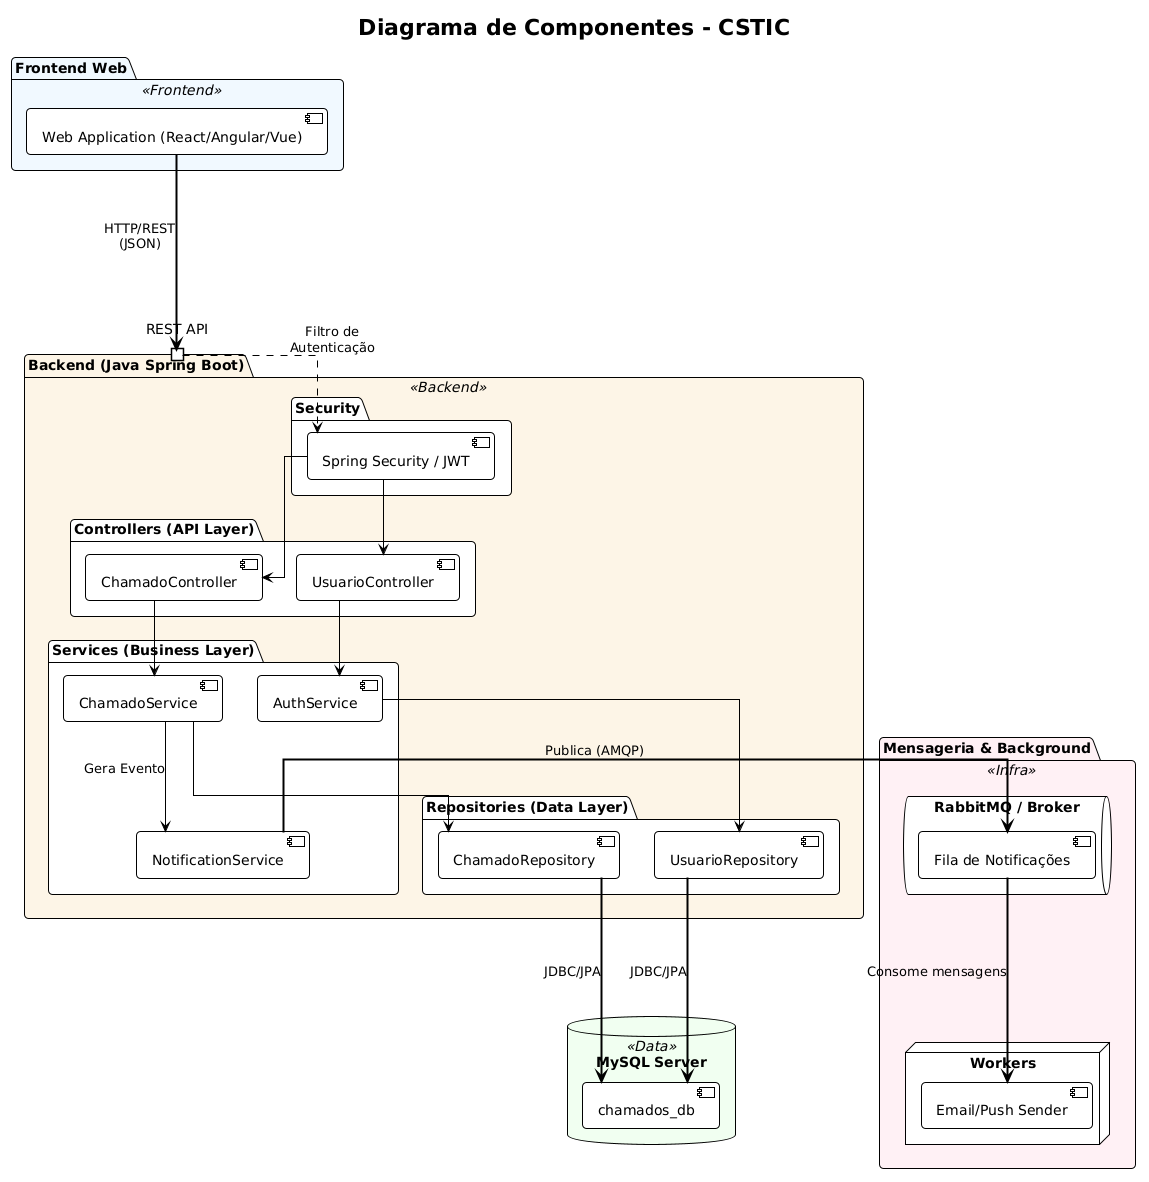

The diagram above was rendered by PlantUML. Its source (embedded in the PNG):
@startuml
' --- Configurações Visuais (Skinparams) ---
!theme plain
skinparam componentStyle uml2
skinparam linetype ortho
skinparam defaultFontName Arial
skinparam roundcorner 8
skinparam shadowing false

' Cores customizadas para distinguir grandes blocos
skinparam package {
    BackgroundColor<<Frontend>> #F0F8FF
    BackgroundColor<<Backend>> #FDF5E6
    BackgroundColor<<Data>> #F0FFF0
    BackgroundColor<<Infra>> #FFF0F5
}

title Diagrama de Componentes - CSTIC

package "Frontend Web" <<Frontend>> {
  [Web Application (React/Angular/Vue)] as WebApp
}

package "Backend (Java Spring Boot)" <<Backend>> {
  
  port "REST API" as ApiPort
  
  package "Security" {
    [Spring Security / JWT] as SecConfig
  }

  package "Controllers (API Layer)" {
    [ChamadoController] as ChamadoCtrl
    [UsuarioController] as UsuarioCtrl
  }
  
  package "Services (Business Layer)" {
    [ChamadoService] as ChamadoSvc
    [NotificationService] as NotifSvc
    [AuthService] as AuthSvc
  }
  
  package "Repositories (Data Layer)" {
    [ChamadoRepository] as ChamadoRepo
    [UsuarioRepository] as UsuarioRepo
  }
}

database "MySQL Server" <<Data>> {
  [chamados_db] as DB
}

package "Mensageria & Background" <<Infra>> {
  queue "RabbitMQ / Broker" {
    [Fila de Notificações] as MQ
  }
  
  node "Workers" {
    [Email/Push Sender] as NotifWorker
  }
}

' --- Relações Frontend -> API ---
WebApp ==down==> ApiPort : "HTTP/REST\n(JSON)"

' Rotear a porta para os controllers passando pela segurança
ApiPort ..> SecConfig : "Filtro de\nAutenticação"
SecConfig --> ChamadoCtrl
SecConfig --> UsuarioCtrl

' --- Relações Controllers -> Services ---
ChamadoCtrl --> ChamadoSvc
UsuarioCtrl --> AuthSvc

' --- Relações Services -> Repositories ---
ChamadoSvc --> ChamadoRepo
AuthSvc --> UsuarioRepo

' --- Relação Services -> Mensageria ---
ChamadoSvc --> NotifSvc : "Gera Evento"
NotifSvc ==right==> MQ : "Publica (AMQP)"

' Consumo da Fila
MQ ==down==> NotifWorker : "Consome mensagens"

' --- Relações Repositories -> Banco de Dados ---
ChamadoRepo ==down==> DB : "JDBC/JPA"
UsuarioRepo ==down==> DB : "JDBC/JPA"
@enduml